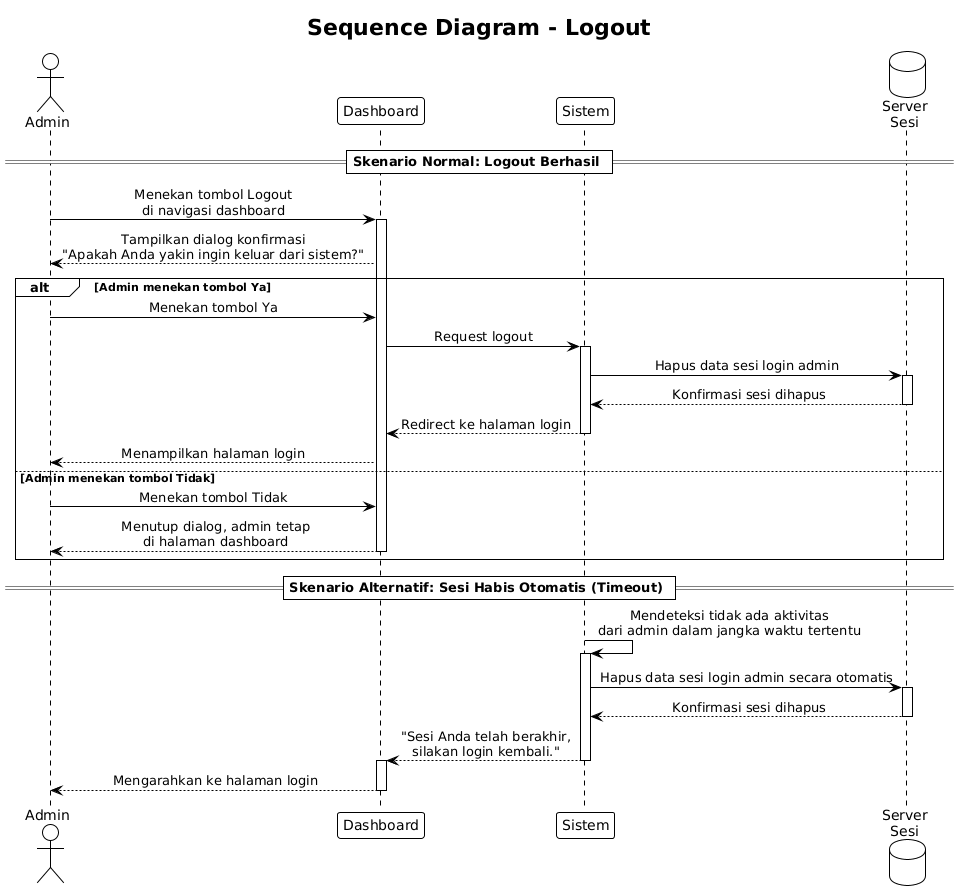

The diagram above was rendered by PlantUML. Its source (embedded in the PNG):
@startuml
title Sequence Diagram - Logout

!theme plain
skinparam sequenceMessageAlign center

actor Admin
participant "Dashboard" as UI
participant "Sistem" as SYS
database "Server\nSesi" as DB

== Skenario Normal: Logout Berhasil ==

Admin -> UI : Menekan tombol Logout\ndi navigasi dashboard
activate UI
UI --> Admin : Tampilkan dialog konfirmasi\n"Apakah Anda yakin ingin keluar dari sistem?"

alt Admin menekan tombol Ya

    Admin -> UI : Menekan tombol Ya
    UI -> SYS : Request logout
    activate SYS
    SYS -> DB : Hapus data sesi login admin
    activate DB
    DB --> SYS : Konfirmasi sesi dihapus
    deactivate DB
    SYS --> UI : Redirect ke halaman login
    deactivate SYS
    UI --> Admin : Menampilkan halaman login

else Admin menekan tombol Tidak

    Admin -> UI : Menekan tombol Tidak
    UI --> Admin : Menutup dialog, admin tetap\ndi halaman dashboard
    deactivate UI

end

== Skenario Alternatif: Sesi Habis Otomatis (Timeout) ==

SYS -> SYS : Mendeteksi tidak ada aktivitas\ndari admin dalam jangka waktu tertentu
activate SYS
SYS -> DB : Hapus data sesi login admin secara otomatis
activate DB
DB --> SYS : Konfirmasi sesi dihapus
deactivate DB
SYS --> UI : "Sesi Anda telah berakhir,\nsilakan login kembali."
deactivate SYS
activate UI
UI --> Admin : Mengarahkan ke halaman login
deactivate UI
@enduml